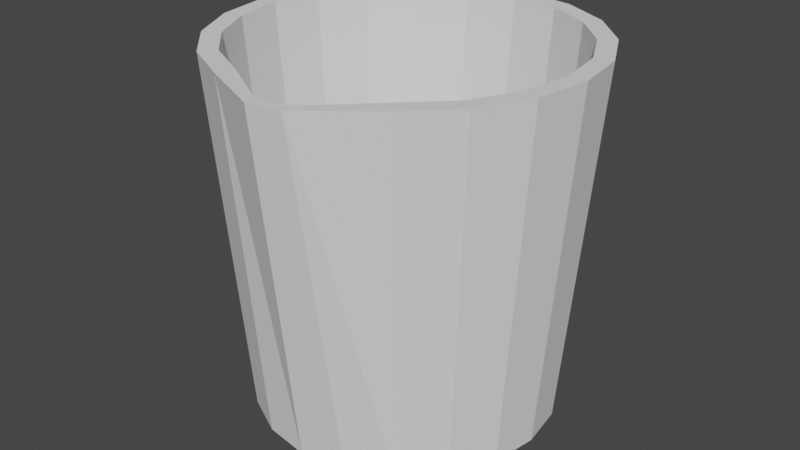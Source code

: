 # Source: bucketv3.blend  (saved by Blender 2.83.19; exported with 4.5.12 LTS)
import bpy
from mathutils import Matrix  # noqa: F401  (used for matrix-valued properties, if any)

bpy.ops.wm.read_factory_settings(use_empty=True)
scene = bpy.context.scene
scene.name = 'Scene'

# ---- collections
col_collection = bpy.data.collections.new('Collection'); scene.collection.children.link(col_collection)

# ---- world
world_world = bpy.data.worlds.new('World'); scene.world = world_world
world_world.use_nodes = True; world_world.node_tree.nodes.clear()
_N = world_world.node_tree.nodes; _L = world_world.node_tree.links
n0 = _N.new('ShaderNodeOutputWorld'); n0.name = 'World Output'; n0.location = (300, 300)
n1 = _N.new('ShaderNodeBackground'); n1.name = 'Background'; n1.location = (10, 300)
n1.inputs[0].default_value = (0.05088, 0.05088, 0.05088, 1.0)
_L.new(n1.outputs[0], n0.inputs[0])
n0.is_active_output = True
world_world.color = (0.05088, 0.05088, 0.05088)
world_world.use_sun_shadow = False
world_world.sun_shadow_jitter_overblur = 0.0

# ---- meshes
me_cylinder = bpy.data.meshes.new('Cylinder')
me_cylinder.from_pydata([(2.314e-08, 0.8357, -0.9948), (0.0, 1.0, 1.0), (0.2582, 0.7948, -0.9948), (0.309, 0.9511, 1.0), (0.4912, 0.6761, -0.9948), (0.5878, 0.809, 1.0), (0.6761, 0.4912, -0.9948), (0.809, 0.5878, 1.0), (0.7948, 0.2582, -0.9948), (0.9511, 0.309, 1.0), (0.8357, 1.097e-08, -0.9948), (1.0, -4.371e-08, 1.0), (0.7948, -0.2582, -0.9948), (0.9511, -0.309, 1.0), (0.6761, -0.4912, -0.9948), (0.809, -0.5878, 1.0), (0.4912, -0.6761, -0.9948), (0.5878, -0.809, 1.0), (0.2582, -0.7948, -0.9948), (0.2392, -1.085, 0.9982), (-2.492e-07, -0.8357, -0.9948), (0.05362, -1.114, 0.9982), (-0.2582, -0.7948, -0.9948), (-0.309, -0.9511, 1.0), (-0.4912, -0.6761, -0.9948), (-0.5878, -0.809, 1.0), (-0.6761, -0.4912, -0.9948), (-0.809, -0.5878, 1.0), (-0.7948, -0.2582, -0.9948), (-0.9511, -0.309, 1.0), (-0.8357, 8.544e-07, -0.9948), (-1.0, 9.656e-07, 1.0), (-0.7948, 0.2582, -0.9948), (-0.9511, 0.309, 1.0), (-0.6761, 0.4912, -0.9948), (-0.809, 0.5878, 1.0), (-0.4912, 0.6761, -0.9948), (-0.5878, 0.809, 1.0), (-0.2582, 0.7948, -0.9948), (-0.309, 0.9511, 1.0), (0.278, 0.8555, 0.9988), (5.85e-09, 0.8995, 0.9988), (0.5287, 0.7277, 0.9988), (0.7277, 0.5287, 0.9988), (0.8555, 0.278, 0.9988), (0.8995, -9.97e-09, 0.9988), (0.8555, -0.278, 0.9988), (0.7277, -0.5287, 0.9988), (0.5287, -0.7277, 0.9988), (0.2205, -1.027, 0.9974), (0.05362, -1.054, 0.9974), (-0.278, -0.8555, 0.9988), (-0.5287, -0.7277, 0.9988), (-0.7277, -0.5287, 0.9988), (-0.8555, -0.278, 0.9988), (-0.8995, 8.979e-07, 0.9988), (-0.8555, 0.278, 0.9988), (-0.7277, 0.5287, 0.9988), (-0.5287, 0.7277, 0.9988), (-0.278, 0.8555, 0.9988), (0.2323, 0.7149, -0.9421), (1.244e-07, 0.7517, -0.9421), (0.4418, 0.6082, -0.9421), (0.6082, 0.4418, -0.9421), (0.7149, 0.2323, -0.9421), (0.7517, 3.917e-08, -0.9421), (0.7149, -0.2323, -0.9421), (0.6082, -0.4418, -0.9421), (0.4418, -0.6082, -0.9421), (0.2323, -0.7149, -0.9421), (-1.205e-07, -0.7517, -0.9421), (-0.2323, -0.7149, -0.9421), (-0.4418, -0.6082, -0.9421), (-0.6082, -0.4418, -0.9421), (-0.7149, -0.2323, -0.9421), (-0.7517, 7.979e-07, -0.9421), (-0.7149, 0.2323, -0.9421), (-0.6082, 0.4419, -0.9421), (-0.4418, 0.6082, -0.9421), (-0.2323, 0.7149, -0.9421)], [], [(0, 1, 3, 2), (2, 3, 5, 4), (4, 5, 7, 6), (6, 7, 9, 8), (8, 9, 11, 10), (10, 11, 13, 12), (12, 13, 15, 14), (14, 15, 17, 16), (16, 17, 19, 18), (18, 19, 21, 20), (20, 21, 23, 22), (22, 23, 25, 24), (24, 25, 27, 26), (26, 27, 29, 28), (28, 29, 31, 30), (30, 31, 33, 32), (32, 33, 35, 34), (34, 35, 37, 36), (9, 7, 43, 44), (36, 37, 39, 38), (38, 39, 1, 0), (0, 2, 4, 6, 8, 10, 12, 14, 16, 18, 20, 22, 24, 26, 28, 30, 32, 34, 36, 38), (51, 50, 70, 71), (19, 17, 48, 49), (29, 27, 53, 54), (39, 37, 58, 59), (5, 3, 40, 42), (15, 13, 46, 47), (25, 23, 51, 52), (35, 33, 56, 57), (11, 9, 44, 45), (21, 19, 49, 50), (31, 29, 54, 55), (1, 39, 59, 41), (7, 5, 42, 43), (17, 15, 47, 48), (3, 1, 41, 40), (27, 25, 52, 53), (37, 35, 57, 58), (45, 46, 13, 11), (23, 21, 50, 51), (33, 31, 55, 56), (60, 61, 79, 78, 77, 76, 75, 74, 73, 72, 71, 70, 69, 68, 67, 66, 65, 64, 63, 62), (44, 43, 63, 64), (59, 58, 78, 79), (52, 51, 71, 72), (45, 44, 64, 65), (41, 59, 79, 61), (53, 52, 72, 73), (46, 45, 65, 66), (54, 53, 73, 74), (47, 46, 66, 67), (55, 54, 74, 75), (48, 47, 67, 68), (40, 41, 61, 60), (56, 55, 75, 76), (49, 48, 68, 69), (42, 40, 60, 62), (57, 56, 76, 77), (50, 49, 69, 70), (43, 42, 62, 63), (58, 57, 77, 78)])
_uv = me_cylinder.uv_layers.new(name='UVMap')
_uv.uv.foreach_set('vector', [1.0, 0.5, 1.0, 1.0, 0.95, 1.0, 0.95, 0.5, 0.95, 0.5, 0.95, 1.0, 0.9, 1.0, 0.9, 0.5, 0.9, 0.5, 0.9, 1.0, 0.85, 1.0, 0.85, 0.5, 0.85, 0.5, 0.85, 1.0, 0.8, 1.0, 0.8, 0.5, 0.8, 0.5, 0.8, 1.0, 0.75, 1.0, 0.75, 0.5, 0.75, 0.5, 0.75, 1.0, 0.7, 1.0, 0.7, 0.5, 0.7, 0.5, 0.7, 1.0, 0.65, 1.0, 0.65, 0.5, 0.65, 0.5, 0.65, 1.0, 0.6, 1.0, 0.6, 0.5, 0.6, 0.5, 0.6, 1.0, 0.55, 1.0, 0.55, 0.5, 0.55, 0.5, 0.55, 1.0, 0.5, 1.0, 0.5, 0.5, 0.5, 0.5, 0.5, 1.0, 0.45, 1.0, 0.45, 0.5, 0.45, 0.5, 0.45, 1.0, 0.4, 1.0, 0.4, 0.5, 0.4, 0.5, 0.4, 1.0, 0.35, 1.0, 0.35, 0.5, 0.35, 0.5, 0.35, 1.0, 0.3, 1.0, 0.3, 0.5, 0.3, 0.5, 0.3, 1.0, 0.25, 1.0, 0.25, 0.5, 0.25, 0.5, 0.25, 1.0, 0.2, 1.0, 0.2, 0.5, 0.2, 0.5, 0.2, 1.0, 0.15, 1.0, 0.15, 0.5, 0.15, 0.5, 0.15, 1.0, 0.1, 1.0, 0.1, 0.5, 0.8, 1.0, 0.85, 1.0, 0.85, 1.0, 0.8, 1.0, 0.1, 0.5, 0.1, 1.0, 0.05, 1.0, 0.05, 0.5, 0.05, 0.5, 0.05, 1.0, -1.565e-07, 1.0, -1.565e-07, 0.5, 0.75, 0.49, 0.8242, 0.4783, 0.8911, 0.4442, 0.9442, 0.3911, 0.9783, 0.3242, 0.99, 0.25, 0.9783, 0.1758, 0.9442, 0.1089, 0.8911, 0.05584, 0.8242, 0.02175, 0.75, 0.01, 0.6758, 0.02175, 0.6089, 0.05584, 0.5558, 0.1089, 0.5217, 0.1758, 0.51, 0.25, 0.5217, 0.3242, 0.5558, 0.3911, 0.6089, 0.4442, 0.6758, 0.4783, 0.45, 1.0, 0.5, 1.0, 0.5, 1.0, 0.45, 1.0, 0.55, 1.0, 0.6, 1.0, 0.6, 1.0, 0.55, 1.0, 0.3, 1.0, 0.35, 1.0, 0.35, 1.0, 0.3, 1.0, 0.05, 1.0, 0.1, 1.0, 0.1, 1.0, 0.05, 1.0, 0.9, 1.0, 0.95, 1.0, 0.95, 1.0, 0.9, 1.0, 0.65, 1.0, 0.7, 1.0, 0.7, 1.0, 0.65, 1.0, 0.4, 1.0, 0.45, 1.0, 0.45, 1.0, 0.4, 1.0, 0.15, 1.0, 0.2, 1.0, 0.2, 1.0, 0.15, 1.0, 0.75, 1.0, 0.8, 1.0, 0.8, 1.0, 0.75, 1.0, 0.5, 1.0, 0.55, 1.0, 0.55, 1.0, 0.5, 1.0, 0.25, 1.0, 0.3, 1.0, 0.3, 1.0, 0.25, 1.0, -1.565e-07, 1.0, 0.05, 1.0, 0.05, 1.0, -1.565e-07, 1.0, 0.85, 1.0, 0.9, 1.0, 0.9, 1.0, 0.85, 1.0, 0.6, 1.0, 0.65, 1.0, 0.65, 1.0, 0.6, 1.0, 0.95, 1.0, 1.0, 1.0, 1.0, 1.0, 0.95, 1.0, 0.35, 1.0, 0.4, 1.0, 0.4, 1.0, 0.35, 1.0, 0.1, 1.0, 0.15, 1.0, 0.15, 1.0, 0.1, 1.0, 0.75, 1.0, 0.7, 1.0, 0.7, 1.0, 0.75, 1.0, 0.45, 1.0, 0.5, 1.0, 0.5, 1.0, 0.45, 1.0, 0.2, 1.0, 0.25, 1.0, 0.25, 1.0, 0.2, 1.0, 0.3242, 0.4783, 0.25, 0.49, 0.1758, 0.4783, 0.1089, 0.4442, 0.05584, 0.3911, 0.02175, 0.3242, 0.01, 0.25, 0.02175, 0.1758, 0.05584, 0.1089, 0.1089, 0.05584, 0.1758, 0.02175, 0.25, 0.01, 0.3242, 0.02175, 0.3911, 0.05584, 0.4442, 0.1089, 0.4783, 0.1758, 0.49, 0.25, 0.4783, 0.3242, 0.4442, 0.3911, 0.3911, 0.4442, 0.8, 1.0, 0.85, 1.0, 0.85, 1.0, 0.8, 1.0, 0.05, 1.0, 0.1, 1.0, 0.1, 1.0, 0.05, 1.0, 0.4, 1.0, 0.45, 1.0, 0.45, 1.0, 0.4, 1.0, 0.75, 1.0, 0.8, 1.0, 0.8, 1.0, 0.75, 1.0, -1.565e-07, 1.0, 0.05, 1.0, 0.05, 1.0, -1.565e-07, 1.0, 0.35, 1.0, 0.4, 1.0, 0.4, 1.0, 0.35, 1.0, 0.7, 1.0, 0.75, 1.0, 0.75, 1.0, 0.7, 1.0, 0.3, 1.0, 0.35, 1.0, 0.35, 1.0, 0.3, 1.0, 0.65, 1.0, 0.7, 1.0, 0.7, 1.0, 0.65, 1.0, 0.25, 1.0, 0.3, 1.0, 0.3, 1.0, 0.25, 1.0, 0.6, 1.0, 0.65, 1.0, 0.65, 1.0, 0.6, 1.0, 0.95, 1.0, 1.0, 1.0, 1.0, 1.0, 0.95, 1.0, 0.2, 1.0, 0.25, 1.0, 0.25, 1.0, 0.2, 1.0, 0.55, 1.0, 0.6, 1.0, 0.6, 1.0, 0.55, 1.0, 0.9, 1.0, 0.95, 1.0, 0.95, 1.0, 0.9, 1.0, 0.15, 1.0, 0.2, 1.0, 0.2, 1.0, 0.15, 1.0, 0.5, 1.0, 0.55, 1.0, 0.55, 1.0, 0.5, 1.0, 0.85, 1.0, 0.9, 1.0, 0.9, 1.0, 0.85, 1.0, 0.1, 1.0, 0.15, 1.0, 0.15, 1.0, 0.1, 1.0])
me_cylinder.use_remesh_fix_poles = True
me_cylinder.use_remesh_preserve_attributes = False
me_cylinder.use_mirror_vertex_groups = False
me_cylinder.update()

# ---- objects
ob_cylinder = bpy.data.objects.new('Cylinder', me_cylinder)

# ---- transforms, parenting, visibility, modifiers, constraints
ob_cylinder.location = (0.0, 0.0, 0.0)
ob_cylinder.lineart.crease_threshold = 0.0

# ---- collection membership
col_collection.objects.link(ob_cylinder)

# ---- scene / render settings (as saved in the file)
scene.frame_start = 1; scene.frame_end = 250; scene.frame_set(1)
scene.render.engine = 'BLENDER_EEVEE_NEXT'
scene.cycles.use_denoising = False
scene.cycles.samples = 128
scene.cycles.sampling_pattern = 'TABULATED_SOBOL'
scene.cycles.use_adaptive_sampling = False
scene.cycles.use_light_tree = False
scene.view_settings.view_transform = 'Filmic'
bpy.context.view_layer.update()

# ---- added for rendering (the .blend has no active camera and no usable light): camera, sun
cam_auto = bpy.data.cameras.new('AutoCamera')
cam_auto.lens = 50.0
cam_auto.sensor_width = 36.0
cam_auto.clip_end = 1000.0
ob_auto_camera = bpy.data.objects.new('AutoCamera', cam_auto)
scene.collection.objects.link(ob_auto_camera)
ob_auto_camera.location = (3.26434, -3.97417, 2.61407)
ob_auto_camera.rotation_euler = (1.09748, -7.21219e-08, 0.694738)
scene.camera = ob_auto_camera
light_auto_sun = bpy.data.lights.new('AutoSun', 'SUN')
light_auto_sun.energy = 3.0
light_auto_sun.angle = 0.0523599
ob_auto_sun = bpy.data.objects.new('AutoSun', light_auto_sun)
scene.collection.objects.link(ob_auto_sun)
ob_auto_sun.rotation_euler = (0.872665, 0.174533, 0.523599)
bpy.context.view_layer.update()
